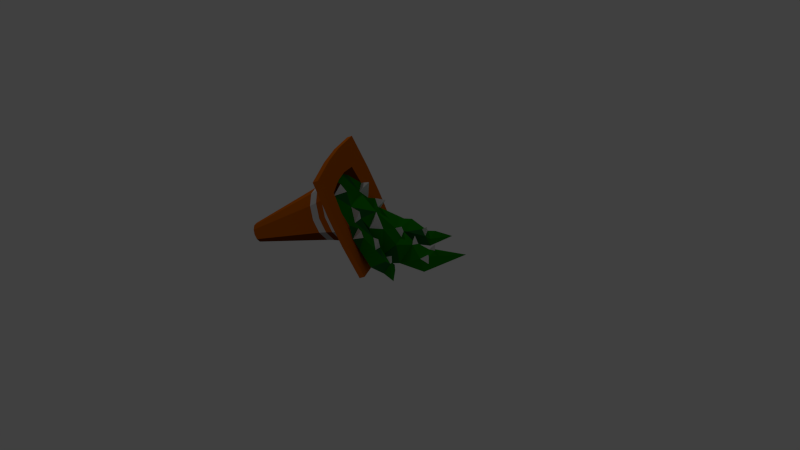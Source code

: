 # Source: conevine.blend  (saved by Blender 2.69.0; exported with 4.5.12 LTS)
import bpy
from mathutils import Matrix  # noqa: F401  (used for matrix-valued properties, if any)

bpy.ops.wm.read_factory_settings(use_empty=True)
scene = bpy.context.scene
scene.name = 'Scene'

# ---- collections
col_collection_1 = bpy.data.collections.new('Collection 1'); scene.collection.children.link(col_collection_1)

# ---- materials (node trees are filled in below, after node groups)
mat_red_orange_001 = bpy.data.materials.new('red orange.001')
mat_red_orange_001.alpha_threshold = 0.0
mat_red_orange_001.use_transparent_shadow = False
mat_red_orange_001.diffuse_color = (0.6738, 0.1453, 0.0, 1.0)
mat_red_orange_001.roughness = 0.5
mat_red_orange_001.specular_intensity = 0.0
mat_red_orange_001.line_color = (0.0, 0.0, 0.0, 1.0)
mat_white = bpy.data.materials.new('white')
mat_white.alpha_threshold = 0.0
mat_white.use_transparent_shadow = False
mat_white.roughness = 0.5
mat_white.line_color = (0.0, 0.0, 0.0, 1.0)
mat_green = bpy.data.materials.new('green')
mat_green.alpha_threshold = 0.0
mat_green.use_transparent_shadow = False
mat_green.diffuse_color = (0.008364, 0.2396, 0.0, 1.0)
mat_green.roughness = 0.5
mat_green.specular_intensity = 0.0
mat_green.line_color = (0.0, 0.0, 0.0, 1.0)
mat_red_orange_002 = bpy.data.materials.new('red orange.002')
mat_red_orange_002.alpha_threshold = 0.0
mat_red_orange_002.use_transparent_shadow = False
mat_red_orange_002.diffuse_color = (0.1473, 0.03038, 0.0, 1.0)
mat_red_orange_002.roughness = 0.5
mat_red_orange_002.specular_intensity = 0.0
mat_red_orange_002.line_color = (0.0, 0.0, 0.0, 1.0)
mat_bud = bpy.data.materials.new('bud')
mat_bud.alpha_threshold = 0.0
mat_bud.use_transparent_shadow = False
mat_bud.diffuse_color = (0.8, 0.0, 0.04671, 1.0)
mat_bud.roughness = 0.5
mat_bud.specular_intensity = 0.0
mat_bud.line_color = (0.0, 0.0, 0.0, 1.0)
mat_yellow = bpy.data.materials.new('yellow')
mat_yellow.alpha_threshold = 0.0
mat_yellow.use_transparent_shadow = False
mat_yellow.diffuse_color = (0.9994, 1.0, 0.0, 1.0)
mat_yellow.roughness = 0.5
mat_yellow.specular_intensity = 0.0
mat_yellow.line_color = (0.0, 0.0, 0.0, 1.0)
mat_dark_green = bpy.data.materials.new('dark green')
mat_dark_green.alpha_threshold = 0.0
mat_dark_green.use_transparent_shadow = False
mat_dark_green.diffuse_color = (0.01396, 0.1473, 0.02625, 1.0)
mat_dark_green.roughness = 0.5
mat_dark_green.specular_intensity = 0.0
mat_dark_green.line_color = (0.0, 0.0, 0.0, 1.0)
mat_gray = bpy.data.materials.new('gray')
mat_gray.alpha_threshold = 0.0
mat_gray.use_transparent_shadow = False
mat_gray.diffuse_color = (0.3506, 0.3506, 0.3506, 1.0)
mat_gray.roughness = 0.5
mat_gray.specular_intensity = 0.0
mat_gray.line_color = (0.0, 0.0, 0.0, 1.0)

# ---- material node trees

# ---- world
world_world = bpy.data.worlds.new('World'); scene.world = world_world
world_world.color = (0.05088, 0.05088, 0.05088)
world_world.use_sun_shadow = False
world_world.sun_shadow_jitter_overblur = 0.0
world_world.cycles.sampling_method = 'MANUAL'
world_world.cycles.sample_map_resolution = 256

# ---- cameras
cam_camera = bpy.data.cameras.new('Camera')
cam_camera.clip_end = 100.0
cam_camera.lens = 35.0
cam_camera.sensor_width = 32.0
cam_camera.sensor_height = 18.0
cam_camera.ortho_scale = 7.314
cam_camera.dof.focus_distance = 0.0
cam_camera.dof.aperture_fstop = 128.0

# ---- lights
light_lamp = bpy.data.lights.new('Lamp', 'POINT')
light_lamp.transmission_factor = 0.0
light_lamp.cutoff_distance = 30.0
light_lamp.energy = 100.0
light_lamp.shadow_buffer_clip_start = 1.001
light_lamp.shadow_soft_size = 0.1
light_lamp.shadow_maximum_resolution = 0.006
light_lamp.use_absolute_resolution = True
light_lamp.cycles.use_multiple_importance_sampling = False

# ---- meshes
me_cone = bpy.data.meshes.new('Cone')
me_cone.from_pydata([(-4.034e-09, 0.5939, 3.836), (0.2969, 0.5143, 3.836), (0.5143, 0.2969, 3.836), (0.5939, -8.244e-08, 3.836), (0.5143, -0.2969, 3.836), (0.2969, -0.5143, 3.836), (8.564e-08, -0.5939, 3.836), (-1.104e-08, 0.4467, 3.905), (-0.2969, -0.5143, 3.836), (-0.5143, -0.2969, 3.836), (-0.5939, -3.326e-07, 3.836), (-0.5143, 0.2969, 3.836), (-0.2969, 0.5143, 3.836), (2.169e-08, 1.611, -0.7753), (0.8055, 1.395, -0.7753), (1.395, 0.8055, -0.7753), (1.611, 1.457e-08, -0.7753), (1.395, -0.8055, -0.7753), (0.8055, -1.395, -0.7753), (2.65e-07, -1.611, -0.7753), (-0.8055, -1.395, -0.7753), (-1.395, -0.8055, -0.7753), (-1.611, -6.64e-07, -0.7753), (-1.395, 0.8055, -0.7753), (-0.8055, 1.395, -0.7753), (0.2233, 0.3868, 3.905), (0.3868, 0.2233, 3.905), (0.4467, -1.002e-07, 3.905), (0.3868, -0.2233, 3.905), (0.2233, -0.3868, 3.905), (5.641e-08, -0.4467, 3.905), (-0.2233, -0.3868, 3.905), (-0.3868, -0.2233, 3.905), (-0.4467, -2.883e-07, 3.905), (-0.3868, 0.2233, 3.905), (-0.2233, 0.3868, 3.905), (-1.784e-09, 1.98, -2.558), (0.99, 1.715, -2.558), (1.715, 0.99, -2.558), (1.98, 1.669e-08, -2.558), (1.703, -0.9776, -2.487), (0.99, -1.715, -2.558), (2.972e-07, -1.98, -2.558), (-0.99, -1.715, -2.558), (-1.715, -0.99, -2.558), (-1.98, -8.173e-07, -2.558), (-1.715, 0.99, -2.558), (-0.99, 1.715, -2.558), (8.02e-08, 1.744, -1.249), (0.872, 1.51, -1.249), (1.51, 0.872, -1.249), (1.744, 2.887e-08, -1.249), (1.51, -0.872, -1.249), (0.872, -1.51, -1.249), (3.435e-07, -1.744, -1.249), (-0.872, -1.51, -1.249), (-1.51, -0.872, -1.249), (-1.744, -7.057e-07, -1.249), (-1.51, 0.872, -1.249), (-0.872, 1.51, -1.249), (7.352e-08, 1.887, -1.693), (0.9433, 1.634, -1.693), (1.634, 0.9433, -1.693), (1.887, 4.155e-08, -1.693), (1.634, -0.9433, -1.693), (0.9433, -1.634, -1.693), (3.584e-07, -1.887, -1.693), (-0.9433, -1.634, -1.693), (-1.634, -0.9433, -1.693), (-1.887, -7.531e-07, -1.693), (-1.634, 0.9433, -1.693), (-0.9433, 1.634, -1.693), (2.822e-08, 2.029, -2.146), (1.014, 1.757, -2.146), (1.757, 1.014, -2.146), (2.029, 5.444e-08, -2.146), (1.757, -1.014, -2.146), (1.014, -1.757, -2.146), (3.346e-07, -2.029, -2.146), (-1.014, -1.757, -2.146), (-1.757, -1.014, -2.146), (-2.029, -8.002e-07, -2.146), (-1.757, 1.014, -2.146), (-1.014, 1.757, -2.146), (3.472e-08, 2.25, -2.595), (1.125, 1.949, -2.595), (1.949, 1.125, -2.595), (2.25, 7.769e-08, -2.595), (1.949, -1.125, -2.595), (1.125, -1.949, -2.595), (3.745e-07, -2.25, -2.595), (-1.125, -1.949, -2.595), (-1.949, -1.125, -2.595), (-2.25, -8.7e-07, -2.595), (-1.949, 1.125, -2.595), (-1.125, 1.949, -2.595), (3.148e-08, 2.827, -2.672), (1.413, 2.448, -2.672), (2.448, 1.413, -2.672), (2.827, 1.451e-07, -2.672), (2.448, -1.413, -2.672), (1.413, -2.448, -2.672), (4.583e-07, -2.827, -2.672), (-1.413, -2.448, -2.672), (-2.448, -1.413, -2.672), (-2.827, -1.045e-06, -2.672), (-2.448, 1.413, -2.672), (-1.413, 2.448, -2.672), (6.264e-08, 3.387, -2.663), (2.17, 3.759, -2.663), (2.933, 1.693, -2.663), (3.387, 2.093e-07, -2.663), (3.759, -2.17, -2.663), (1.693, -2.933, -2.663), (5.74e-07, -3.387, -2.663), (-2.17, -3.759, -2.663), (-2.933, -1.693, -2.663), (-3.387, -1.217e-06, -2.663), (-3.759, 2.17, -2.663), (-1.693, 2.933, -2.663), (6.398e-08, 3.387, -2.981), (2.17, 3.759, -2.981), (2.933, 1.693, -2.981), (3.387, 2.093e-07, -2.981), (3.759, -2.17, -2.981), (1.693, -2.933, -2.981), (5.753e-07, -3.387, -2.981), (-2.17, -3.759, -2.981), (-2.933, -1.693, -2.981), (-3.387, -1.217e-06, -2.981), (-3.759, 2.17, -2.981), (-1.693, 2.933, -2.981), (-1.784e-09, 1.98, -2.8), (1.2, 2.079, -2.8), (1.715, 0.99, -2.8), (1.98, 1.669e-08, -2.8), (2.079, -1.2, -2.8), (0.99, -1.715, -2.8), (2.972e-07, -1.98, -2.8), (-1.2, -2.079, -2.8), (-1.715, -0.99, -2.8), (-1.98, -8.173e-07, -2.8), (-2.079, 1.2, -2.8), (-0.99, 1.715, -2.8), (0.01096, 1.957, -2.911), (-1.805, 1.297, -2.812), (-0.9791, 1.691, -2.911), (-0.1655, 3.446, -3.032), (-2.004, 2.889, -2.982), (-1.144, 3.145, -3.048), (-0.0009965, 4.034, -4.275), (-1.84, 3.477, -4.225), (-0.9793, 3.733, -4.291), (-1.197, 4.307, -5.805), (-2.62, 3.863, -5.706), (-1.967, 4.062, -5.797), (-0.4481, 5.271, -7.466), (0.3943, 1.075, -3.025), (-0.08854, 3.029, -3.383), (-1.745, 2.751, -3.413), (-0.6352, 3.091, -5.084), (-1.397, 2.448, -4.445), (-1.307, 3.472, -6.039), (-2.24, 3.707, -6.008), (-1.976, 3.414, -6.12), (-1.223, 0.1142, -3.356), (-0.2119, 3.156, -3.822), (-1.769, 2.11, -3.181), (-0.1387, 2.662, -4.615), (-1.207, 2.909, -5.221), (-1.092, 3.713, -6.202), (-2.18, 3.235, -5.695), (-0.4291, 0.5363, -3.964), (-1.359, 3.619, -6.336), (0.2978, 1.688, -3.963), (-1.065, 1.371, -4.103), (-1.074, 3.059, -5.506), (-0.3425, 2.105, -4.385), (-1.273, 0.8907, -3.493), (-2.627, 1.154, -2.992), (-2.219, 2.474, -3.078), (-1.909, 1.784, -3.364), (-3.269, 2.031, -3.364), (-3.197, 2.783, -3.801), (-2.695, 3.163, -4.234), (-2.55, 2.669, -4.241), (-3.892, 2.861, -4.467), (-1.919, -0.1892, -2.881), (-1.63, -0.01634, -3.127), (-2.387, 0.4687, -2.869), (-1.904, 1.115, -3.747), (-2.996, 2.107, -4.23), (-2.913, 2.42, -4.326), (-2.895, 2.921, -4.388), (-2.247, 0.6811, -3.416), (-2.0, 1.833, -3.828), (-2.568, 1.47, -3.833), (-3.229, 2.581, -4.403), (-2.518, 2.2, -4.116), (-0.6444, 2.618, -4.578), (-2.298, 2.25, -3.277), (-2.423, 2.983, -4.244), (-2.333, 3.037, -3.67), (-2.258, 2.231, -3.835), (-2.21, 2.657, -3.743), (-1.854, 0.2386, -3.229), (0.1738, 2.417, -2.989), (1.791, 2.63, -2.94), (2.02, 1.385, -3.014), (0.211, 3.624, -3.345), (1.831, 3.946, -3.249), (1.834, 2.028, -3.073), (0.2355, 1.804, -3.082), (0.1332, 2.209, -3.292), (0.1888, 2.4, -3.548), (0.3961, 3.99, -4.058), (2.037, 3.626, -4.384), (1.836, 4.264, -3.983), (0.2316, 4.523, -5.42), (1.112, 4.533, -5.154), (1.486, 5.265, -6.387), (0.4333, 4.181, -5.567), (1.074, 4.047, -5.363), (1.043, 3.81, -5.116), (2.084, 3.23, -3.719), (0.6031, 3.315, -4.368), (1.999, 3.41, -3.952), (0.6041, 4.018, -5.279), (1.236, 4.34, -5.705), (0.3889, 2.849, -3.958), (0.1803, 2.371, -3.509), (1.54, 1.699, -3.121), (1.204, 0.006186, -2.832), (-0.9793, -0.6582, -3.101), (-0.2709, -1.247, -2.973), (-0.3494, -1.915, -2.96), (1.699, -0.07727, -3.421), (0.08191, 1.689, -3.174), (-1.23, -0.3886, -3.525), (-0.2638, 2.185, -4.738), (-0.7978, 0.5335, -4.054), (-2.59, 2.162, -4.491), (-2.168, 0.2583, -3.472), (-2.051, 1.203, -4.035), (1.955, 1.67, -3.587), (0.9629, 3.673, -5.486), (-0.7045, 2.716, -5.401), (-1.124, 3.358, -6.426), (-2.132, 3.13, -6.229)], [(144, 212), (144, 237)], [(1, 0, 7, 25), (3, 2, 26, 27), (11, 10, 33, 34), (6, 5, 29, 30), (9, 8, 31, 32), (4, 3, 27, 28), (12, 11, 34, 35), (2, 1, 25, 26), (10, 9, 32, 33), (0, 12, 35, 7), (5, 4, 28, 29), (8, 6, 30, 31), (6, 8, 20, 19), (23, 24, 59, 58), (4, 5, 18, 17), (12, 0, 13, 24), (9, 10, 22, 21), (1, 2, 15, 14), (11, 12, 24, 23), (3, 4, 17, 16), (8, 9, 21, 20), (5, 6, 19, 18), (10, 11, 23, 22), (2, 3, 16, 15), (0, 1, 14, 13), (26, 25, 37, 38), (34, 33, 45, 46), (29, 28, 40, 41), (32, 31, 43, 44), (27, 26, 38, 39), (30, 29, 41, 42), (35, 34, 46, 47), (25, 7, 36, 37), (33, 32, 44, 45), (7, 35, 47, 36), (28, 27, 39, 40), (31, 30, 42, 43), (58, 59, 71, 70), (18, 19, 54, 53), (13, 14, 49, 48), (22, 23, 58, 57), (17, 18, 53, 52), (21, 22, 57, 56), (16, 17, 52, 51), (20, 21, 56, 55), (15, 16, 51, 50), (24, 13, 48, 59), (19, 20, 55, 54), (14, 15, 50, 49), (71, 60, 72, 83), (53, 54, 66, 65), (48, 49, 61, 60), (57, 58, 70, 69), (52, 53, 65, 64), (56, 57, 69, 68), (51, 52, 64, 63), (55, 56, 68, 67), (50, 51, 63, 62), (59, 48, 60, 71), (54, 55, 67, 66), (49, 50, 62, 61), (79, 80, 92, 91), (66, 67, 79, 78), (61, 62, 74, 73), (70, 71, 83, 82), (65, 66, 78, 77), (60, 61, 73, 72), (69, 70, 82, 81), (64, 65, 77, 76), (68, 69, 81, 80), (63, 64, 76, 75), (67, 68, 80, 79), (62, 63, 75, 74), (92, 93, 105, 104), (74, 75, 87, 86), (83, 72, 84, 95), (78, 79, 91, 90), (73, 74, 86, 85), (82, 83, 95, 94), (77, 78, 90, 89), (72, 73, 85, 84), (81, 82, 94, 93), (76, 77, 89, 88), (80, 81, 93, 92), (75, 76, 88, 87), (105, 106, 118, 117), (87, 88, 100, 99), (91, 92, 104, 103), (86, 87, 99, 98), (95, 84, 96, 107), (90, 91, 103, 102), (85, 86, 98, 97), (94, 95, 107, 106), (89, 90, 102, 101), (84, 85, 97, 96), (93, 94, 106, 105), (88, 89, 101, 100), (118, 119, 131, 130), (100, 101, 113, 112), (104, 105, 117, 116), (99, 100, 112, 111), (103, 104, 116, 115), (98, 99, 111, 110), (107, 96, 108, 119), (102, 103, 115, 114), (97, 98, 110, 109), (106, 107, 119, 118), (101, 102, 114, 113), (96, 97, 109, 108), (113, 114, 126, 125), (108, 109, 121, 120), (117, 118, 130, 129), (112, 113, 125, 124), (116, 117, 129, 128), (111, 112, 124, 123), (115, 116, 128, 127), (110, 111, 123, 122), (119, 108, 120, 131), (114, 115, 127, 126), (109, 110, 122, 121), (39, 38, 134, 135), (44, 43, 139, 140), (40, 39, 135, 136), (45, 44, 140, 141), (41, 40, 136, 137), (46, 45, 141, 142), (37, 36, 132, 133), (42, 41, 137, 138), (47, 46, 142, 143), (38, 37, 133, 134), (43, 42, 138, 139), (36, 47, 143, 132), (137, 136, 124, 125), (143, 142, 130, 131), (133, 132, 120, 121), (138, 137, 125, 126), (142, 141, 129, 130), (139, 138, 126, 127), (132, 143, 131, 120), (135, 134, 122, 123), (140, 139, 127, 128), (136, 135, 123, 124), (141, 140, 128, 129), (134, 133, 121, 122), (46, 47, 146, 145), (47, 36, 144, 146), (145, 146, 149, 148), (146, 144, 147, 149), (148, 149, 152, 151), (149, 147, 150, 152), (151, 152, 155, 154), (152, 150, 153, 155), (154, 155, 156), (155, 153, 156), (153, 162, 170), (153, 150, 160, 162), (147, 144, 157, 158), (148, 151, 161, 159), (154, 163, 171), (150, 147, 166, 168), (151, 154, 171, 169), (145, 148, 167, 165), (154, 156, 163), (156, 153, 170), (161, 151, 169), (160, 150, 168), (148, 159, 167), (147, 158, 166), (164, 156, 173), (156, 170, 173), (163, 156, 164), (165, 167, 178, 172), (162, 160, 176), (159, 161, 175), (157, 172, 174), (158, 174, 166), (169, 171, 176), (176, 171, 162), (173, 162, 164), (164, 162, 171), (192, 185, 241), (168, 169, 160), (177, 161, 199), (169, 168, 199, 161), (168, 166, 174, 177), (167, 175, 178), (159, 175, 167), (175, 177, 172), (162, 173, 247), (161, 177, 175), (142, 145, 165), (141, 142, 180, 179), (142, 165, 181, 200, 180), (179, 180, 182), (204, 203, 185, 201), (180, 202, 184, 183), (183, 186, 197), (183, 184, 186), (182, 183, 192, 191), (181, 165, 188, 190), (141, 179, 189, 187), (202, 204, 201, 184), (183, 197, 192), (179, 182, 196, 194), (186, 184, 193), (186, 193, 197), (180, 200, 204, 202), (197, 193, 185, 192), (177, 174, 172), (182, 191, 196), (184, 201, 185, 193), (192, 198, 191), (198, 195, 191), (181, 190, 195), (191, 195, 196), (179, 194, 189), (196, 190, 194), (200, 181, 203, 204), (198, 203, 195), (203, 198, 185), (181, 195, 203), (194, 190, 205), (187, 189, 205), (176, 160, 246), (190, 188, 205), (180, 183, 182), (158, 157, 174), (133, 134, 208, 207), (132, 133, 207, 206), (206, 207, 210, 209), (207, 208, 211, 210), (132, 206, 213, 212), (206, 209, 215, 229, 214), (219, 217, 216, 222), (218, 221, 227), (209, 210, 217, 215), (218, 219, 220), (215, 217, 219, 218), (217, 210, 224, 226), (215, 218, 227, 225), (219, 222, 228), (218, 220, 221), (220, 219, 228), (216, 217, 226), (215, 225, 229), (211, 224, 210), (206, 214, 230, 213), (220, 228, 221), (221, 228, 222, 227), (225, 227, 223), (216, 226, 229, 225), (226, 224, 229), (229, 224, 211, 214), (208, 213, 230, 231), (134, 212, 213, 208), (216, 225, 223), (222, 216, 223), (214, 211, 231, 230), (168, 177, 239), (165, 178, 167), (205, 188, 187), (187, 188, 233), (157, 165, 233, 232), (232, 157, 134), (172, 157, 232), (172, 232, 233), (165, 172, 233), (165, 142, 143, 145), (141, 187, 140), (187, 233, 140), (140, 233, 43, 44), (233, 232, 234), (135, 39, 40, 232), (40, 41, 232), (41, 42, 232), (232, 42, 234), (43, 233, 234), (211, 208, 244), (195, 190, 243), (160, 169, 246), (172, 178, 240), (177, 199, 239), (165, 233, 238), (234, 42, 235), (189, 194, 242), (169, 176, 246), (190, 196, 243), (199, 168, 239), (208, 231, 244), (175, 172, 240), (212, 134, 157, 132), (43, 234, 235), (194, 205, 242), (231, 211, 244), (178, 175, 240), (205, 189, 242), (42, 43, 235), (188, 165, 238), (135, 134, 236), (135, 232, 236), (196, 195, 243), (232, 134, 236), (233, 188, 238), (170, 162, 247), (173, 170, 247), (198, 192, 241), (227, 222, 245), (164, 171, 248), (223, 227, 245), (185, 198, 241), (163, 164, 248), (171, 163, 248), (222, 223, 245)])
me_cone.polygons.foreach_set('material_index', [0, 0, 0, 0, 0, 0, 0, 0, 0, 0, 0, 0, 0, 7, 0, 3, 0, 3, 3, 0, 0, 0, 3, 0, 3, 3, 3, 3, 3, 3, 3, 3, 3, 3, 3, 3, 3, 3, 1, 7, 7, 1, 1, 1, 1, 1, 7, 1, 7, 7, 0, 3, 3, 0, 0, 0, 0, 0, 3, 0, 3, 0, 1, 7, 7, 1, 7, 7, 1, 1, 1, 1, 1, 0, 0, 3, 0, 3, 3, 0, 3, 3, 0, 0, 0, 0, 0, 0, 0, 3, 0, 0, 3, 0, 3, 0, 0, 3, 0, 0, 0, 0, 0, 3, 0, 0, 3, 0, 3, 0, 3, 0, 0, 0, 0, 0, 0, 3, 0, 0, 0, 3, 3, 0, 3, 0, 2, 3, 2, 0, 3, 2, 0, 0, 0, 0, 0, 0, 6, 0, 0, 0, 0, 0, 2, 2, 2, 2, 6, 6, 6, 6, 6, 6, 2, 6, 6, 6, 2, 6, 2, 6, 2, 2, 2, 2, 6, 6, 2, 2, 2, 2, 2, 2, 2, 2, 2, 2, 2, 2, 1, 2, 2, 2, 2, 2, 2, 2, 1, 2, 2, 2, 6, 6, 2, 6, 2, 6, 6, 6, 0, 6, 2, 2, 2, 2, 6, 2, 2, 2, 6, 2, 2, 6, 6, 6, 2, 6, 2, 2, 6, 2, 6, 1, 2, 6, 6, 2, 2, 6, 6, 2, 6, 2, 2, 6, 6, 6, 6, 6, 2, 2, 2, 6, 6, 2, 2, 2, 2, 6, 2, 2, 2, 2, 2, 2, 2, 2, 1, 6, 2, 2, 0, 2, 6, 2, 6, 2, 0, 2, 2, 2, 2, 6, 2, 2, 6, 1, 1, 1, 1, 1, 1, 1, 1, 1, 1, 1, 1, 1, 2, 1, 1, 1, 1, 1, 3, 1, 1, 1, 1, 1, 1, 1, 1, 1, 1, 1, 1, 1, 1, 1, 1])
me_cone.materials.append(mat_red_orange_001)
me_cone.materials.append(mat_white)
me_cone.materials.append(mat_green)
me_cone.materials.append(mat_red_orange_002)
me_cone.materials.append(mat_bud)
me_cone.materials.append(mat_yellow)
me_cone.materials.append(mat_dark_green)
me_cone.materials.append(mat_gray)
me_cone.use_remesh_preserve_volume = False
me_cone.use_remesh_preserve_attributes = False
me_cone.use_mirror_vertex_groups = False
me_cone.update()

# ---- objects
ob_cone = bpy.data.objects.new('Cone', me_cone)
ob_lamp = bpy.data.objects.new('Lamp', light_lamp)
ob_camera = bpy.data.objects.new('Camera', cam_camera)

# ---- transforms, parenting, visibility, modifiers, constraints
ob_cone.location = (0.0, 0.0, 0.0)
ob_cone.rotation_euler = (-1.977, -0.2885, 0.0)
ob_cone.scale = (0.3114, 0.3114, 0.3114)
ob_cone.lineart.crease_threshold = 0.0
ob_lamp.location = (4.076, 1.005, 5.904)
ob_lamp.rotation_euler = (0.6503, 0.05522, 1.866)
ob_lamp.lock_rotations_4d = False
ob_lamp.empty_display_type = 'ARROWS'
ob_lamp.color = (0.0, 0.0, 0.0, 0.0)
ob_lamp.lineart.crease_threshold = 0.0
ob_camera.location = (-13.91, -3.734, 6.939)
ob_camera.rotation_euler = (1.109, 0.01082, -1.423)
ob_camera.lock_rotations_4d = False
ob_camera.empty_display_type = 'ARROWS'
ob_camera.color = (0.0, 0.0, 0.0, 0.0)
ob_camera.display_type = 'WIRE'
ob_camera.lineart.crease_threshold = 0.0

# ---- collection membership
col_collection_1.objects.link(ob_cone)
col_collection_1.objects.link(ob_lamp)
col_collection_1.objects.link(ob_camera)

# ---- scene / render settings (as saved in the file)
scene.camera = ob_camera
scene.frame_start = 1; scene.frame_end = 250; scene.frame_set(1)
scene.render.engine = 'BLENDER_EEVEE_NEXT'
scene.render.image_settings.compression = 90
scene.render.resolution_percentage = 50
scene.render.dither_intensity = 0.0
scene.cycles.use_denoising = False
scene.cycles.samples = 10
scene.cycles.sampling_pattern = 'TABULATED_SOBOL'
scene.cycles.light_sampling_threshold = 0.0
scene.cycles.use_adaptive_sampling = False
scene.cycles.use_light_tree = False
scene.cycles.blur_glossy = 0.0
scene.cycles.volume_bounces = 1
scene.cycles.pixel_filter_type = 'GAUSSIAN'
scene.cycles.sample_clamp_indirect = 0.0
scene.view_settings.view_transform = 'Standard'
bpy.context.view_layer.update()
